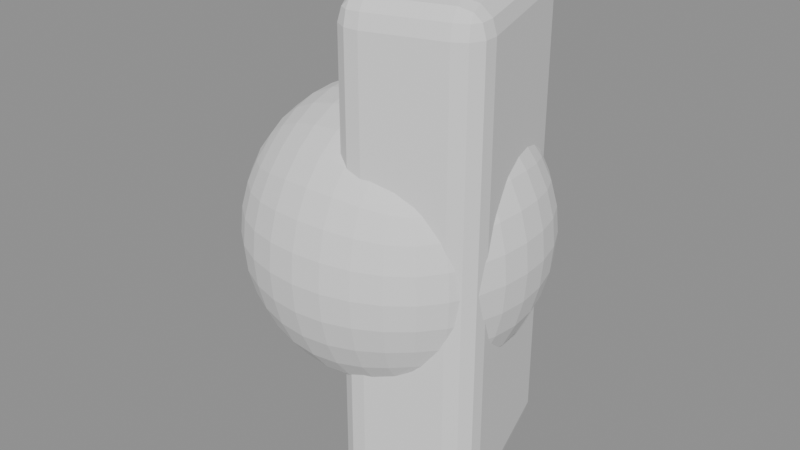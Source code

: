 # Source: answer.blend  (saved by Blender 4.2.66; exported with 4.5.12 LTS)
import bpy
from mathutils import Matrix  # noqa: F401  (used for matrix-valued properties, if any)

bpy.ops.wm.read_factory_settings(use_empty=True)
scene = bpy.context.scene
scene.name = 'Scene'

# ---- meshes
me_bodymesh = bpy.data.meshes.new('BodyMesh')
me_bodymesh.from_pydata([(-1.0, -1.0, -1.0), (-1.0, -1.0, 1.0), (-1.0, 1.0, -1.0), (-1.0, 1.0, 1.0), (1.0, -1.0, -1.0), (1.0, -1.0, 1.0), (1.0, 1.0, -1.0), (1.0, 1.0, 1.0)], [], [(0, 1, 3, 2), (2, 3, 7, 6), (6, 7, 5, 4), (4, 5, 1, 0), (2, 6, 4, 0), (7, 3, 1, 5)])
_uv = me_bodymesh.uv_layers.new(name='UVMap')
_uv.uv.foreach_set('vector', [0.375, 0.0, 0.625, 0.0, 0.625, 0.25, 0.375, 0.25, 0.375, 0.25, 0.625, 0.25, 0.625, 0.5, 0.375, 0.5, 0.375, 0.5, 0.625, 0.5, 0.625, 0.75, 0.375, 0.75, 0.375, 0.75, 0.625, 0.75, 0.625, 1.0, 0.375, 1.0, 0.125, 0.5, 0.375, 0.5, 0.375, 0.75, 0.125, 0.75, 0.625, 0.5, 0.875, 0.5, 0.875, 0.75, 0.625, 0.75])
me_bodymesh.update()
me_cuttermesh = bpy.data.meshes.new('CutterMesh')
me_cuttermesh.from_pydata([(-0.22, -0.46, -1.45), (-0.22, -0.62, -1.29), (-0.38, -0.46, -1.29), (-0.22, -0.5399, -1.429), (-0.2999, -0.46, -1.429), (-0.2965, -0.5365, -1.408), (-0.2999, -0.5986, -1.29), (-0.22, -0.5986, -1.37), (-0.2965, -0.5779, -1.367), (-0.3586, -0.46, -1.37), (-0.3586, -0.5399, -1.29), (-0.3379, -0.5365, -1.367), (-0.22, -0.62, 1.29), (-0.22, -0.46, 1.45), (-0.38, -0.46, 1.29), (-0.22, -0.5986, 1.37), (-0.2999, -0.5986, 1.29), (-0.2965, -0.5779, 1.367), (-0.2999, -0.46, 1.429), (-0.22, -0.5399, 1.429), (-0.2965, -0.5365, 1.408), (-0.3586, -0.5399, 1.29), (-0.3586, -0.46, 1.37), (-0.3379, -0.5365, 1.367), (-0.22, 0.46, -1.45), (-0.38, 0.46, -1.29), (-0.22, 0.62, -1.29), (-0.2999, 0.46, -1.429), (-0.22, 0.5399, -1.429), (-0.2965, 0.5365, -1.408), (-0.3586, 0.5399, -1.29), (-0.3586, 0.46, -1.37), (-0.3379, 0.5365, -1.367), (-0.22, 0.5986, -1.37), (-0.2999, 0.5986, -1.29), (-0.2965, 0.5779, -1.367), (-0.22, 0.46, 1.45), (-0.22, 0.62, 1.29), (-0.38, 0.46, 1.29), (-0.22, 0.5399, 1.429), (-0.2999, 0.46, 1.429), (-0.2965, 0.5365, 1.408), (-0.2999, 0.5986, 1.29), (-0.22, 0.5986, 1.37), (-0.2965, 0.5779, 1.367), (-0.3586, 0.46, 1.37), (-0.3586, 0.5399, 1.29), (-0.3379, 0.5365, 1.367), (0.22, -0.46, -1.45), (0.38, -0.46, -1.29), (0.22, -0.62, -1.29), (0.2999, -0.46, -1.429), (0.22, -0.5399, -1.429), (0.2965, -0.5365, -1.408), (0.3586, -0.5399, -1.29), (0.3586, -0.46, -1.37), (0.3379, -0.5365, -1.367), (0.22, -0.5986, -1.37), (0.2999, -0.5986, -1.29), (0.2965, -0.5779, -1.367), (0.22, -0.46, 1.45), (0.22, -0.62, 1.29), (0.38, -0.46, 1.29), (0.22, -0.5399, 1.429), (0.2999, -0.46, 1.429), (0.2965, -0.5365, 1.408), (0.2999, -0.5986, 1.29), (0.22, -0.5986, 1.37), (0.2965, -0.5779, 1.367), (0.3586, -0.46, 1.37), (0.3586, -0.5399, 1.29), (0.3379, -0.5365, 1.367), (0.22, 0.46, -1.45), (0.22, 0.62, -1.29), (0.38, 0.46, -1.29), (0.22, 0.5399, -1.429), (0.2999, 0.46, -1.429), (0.2965, 0.5365, -1.408), (0.2999, 0.5986, -1.29), (0.22, 0.5986, -1.37), (0.2965, 0.5779, -1.367), (0.3586, 0.46, -1.37), (0.3586, 0.5399, -1.29), (0.3379, 0.5365, -1.367), (0.22, 0.46, 1.45), (0.38, 0.46, 1.29), (0.22, 0.62, 1.29), (0.2999, 0.46, 1.429), (0.22, 0.5399, 1.429), (0.2965, 0.5365, 1.408), (0.3586, 0.5399, 1.29), (0.3586, 0.46, 1.37), (0.3379, 0.5365, 1.367), (0.22, 0.5986, 1.37), (0.2999, 0.5986, 1.29), (0.2965, 0.5779, 1.367)], [], [(50, 61, 12, 1), (74, 85, 62, 49), (84, 36, 13, 60), (2, 14, 38, 25), (26, 37, 86, 73), (0, 3, 5, 4), (3, 7, 8, 5), (1, 6, 8, 7), (6, 10, 11, 8), (2, 9, 11, 10), (9, 4, 5, 11), (5, 8, 11), (12, 15, 17, 16), (15, 19, 20, 17), (13, 18, 20, 19), (18, 22, 23, 20), (14, 21, 23, 22), (21, 16, 17, 23), (17, 20, 23), (24, 27, 29, 28), (27, 31, 32, 29), (25, 30, 32, 31), (30, 34, 35, 32), (26, 33, 35, 34), (33, 28, 29, 35), (29, 32, 35), (36, 39, 41, 40), (39, 43, 44, 41), (37, 42, 44, 43), (42, 46, 47, 44), (38, 45, 47, 46), (45, 40, 41, 47), (41, 44, 47), (48, 51, 53, 52), (51, 55, 56, 53), (49, 54, 56, 55), (54, 58, 59, 56), (50, 57, 59, 58), (57, 52, 53, 59), (53, 56, 59), (60, 63, 65, 64), (63, 67, 68, 65), (61, 66, 68, 67), (66, 70, 71, 68), (62, 69, 71, 70), (69, 64, 65, 71), (65, 68, 71), (72, 75, 77, 76), (75, 79, 80, 77), (73, 78, 80, 79), (78, 82, 83, 80), (74, 81, 83, 82), (81, 76, 77, 83), (77, 80, 83), (84, 87, 89, 88), (87, 91, 92, 89), (85, 90, 92, 91), (90, 94, 95, 92), (86, 93, 95, 94), (93, 88, 89, 95), (89, 92, 95), (24, 0, 4, 27), (27, 4, 9, 31), (31, 9, 2, 25), (1, 12, 16, 6), (6, 16, 21, 10), (10, 21, 14, 2), (13, 36, 40, 18), (18, 40, 45, 22), (22, 45, 38, 14), (37, 26, 34, 42), (42, 34, 30, 46), (46, 30, 25, 38), (72, 24, 28, 75), (75, 28, 33, 79), (79, 33, 26, 73), (36, 84, 88, 39), (39, 88, 93, 43), (43, 93, 86, 37), (85, 74, 82, 90), (90, 82, 78, 94), (94, 78, 73, 86), (48, 72, 76, 51), (51, 76, 81, 55), (55, 81, 74, 49), (84, 60, 64, 87), (87, 64, 69, 91), (91, 69, 62, 85), (61, 50, 58, 66), (66, 58, 54, 70), (70, 54, 49, 62), (0, 48, 52, 3), (3, 52, 57, 7), (7, 57, 50, 1), (60, 13, 19, 63), (63, 19, 15, 67), (67, 15, 12, 61), (24, 72, 48, 0)])
_uv = me_cuttermesh.uv_layers.new(name='UVMap')
_uv.uv.foreach_set('vector', [0.3888, 0.8026, 0.6112, 0.8026, 0.6112, 0.9474, 0.3888, 0.9474, 0.3888, 0.5323, 0.6112, 0.5323, 0.6112, 0.7177, 0.3888, 0.7177, 0.6776, 0.5323, 0.8224, 0.5323, 0.8224, 0.7177, 0.6776, 0.7177, 0.3888, 0.03226, 0.6112, 0.03226, 0.6112, 0.2177, 0.3888, 0.2177, 0.3888, 0.3026, 0.6112, 0.3026, 0.6112, 0.4474, 0.3888, 0.4474, 0.1776, 0.7177, 0.1776, 0.7338, 0.1525, 0.7332, 0.1514, 0.7177, 0.1776, 0.7338, 0.1776, 0.75, 0.1525, 0.75, 0.1525, 0.7332, 0.3888, 0.9474, 0.3888, 1.0, 0.375, 0.9725, 0.375, 0.9474, 0.3888, 0.0, 0.3888, 0.01615, 0.375, 0.01683, 0.375, 0.0, 0.3888, 0.03226, 0.375, 0.03226, 0.375, 0.01683, 0.3888, 0.01615, 0.125, 0.7177, 0.1514, 0.7177, 0.1525, 0.7332, 0.125, 0.7332, 0.1525, 0.7332, 0.1525, 0.75, 0.125, 0.7332, 0.6112, 0.9474, 0.6181, 0.9474, 0.6178, 1.0, 0.6112, 1.0, 0.6181, 0.9474, 0.625, 0.9474, 0.625, 1.0, 0.6178, 1.0, 0.8224, 0.7177, 0.875, 0.7177, 0.875, 0.7332, 0.8224, 0.75, 0.625, 0.03226, 0.6181, 0.03226, 0.6178, 0.01683, 0.625, 0.01683, 0.6112, 0.03226, 0.6112, 0.01615, 0.6178, 0.01683, 0.6181, 0.03226, 0.6112, 0.01615, 0.6112, 0.0, 0.6178, 0.0, 0.6178, 0.01683, 0.6178, 0.0, 0.625, 0.01683, 0.6178, 0.01683, 0.1776, 0.5323, 0.1514, 0.5323, 0.1525, 0.5168, 0.1776, 0.5162, 0.1514, 0.5323, 0.125, 0.5323, 0.125, 0.5168, 0.1525, 0.5168, 0.3888, 0.2177, 0.3888, 0.2338, 0.375, 0.2332, 0.375, 0.2177, 0.3888, 0.2338, 0.3888, 0.2764, 0.375, 0.2775, 0.375, 0.2332, 0.3888, 0.3026, 0.375, 0.3026, 0.375, 0.2775, 0.3888, 0.2764, 0.1776, 0.5, 0.1776, 0.5162, 0.1525, 0.5168, 0.1525, 0.5, 0.1525, 0.5168, 0.125, 0.5168, 0.1525, 0.5, 0.8224, 0.5323, 0.8224, 0.5, 0.875, 0.5168, 0.875, 0.5323, 0.625, 0.3026, 0.6181, 0.3026, 0.6178, 0.2775, 0.625, 0.25, 0.6112, 0.3026, 0.6112, 0.2764, 0.6178, 0.2775, 0.6181, 0.3026, 0.6112, 0.2764, 0.6112, 0.2338, 0.6178, 0.2332, 0.6178, 0.2775, 0.6112, 0.2177, 0.6181, 0.2177, 0.6178, 0.2332, 0.6112, 0.2338, 0.6181, 0.2177, 0.625, 0.2177, 0.625, 0.2332, 0.6178, 0.2332, 0.625, 0.2332, 0.6178, 0.2415, 0.6178, 0.2332, 0.3224, 0.7177, 0.3486, 0.7177, 0.3475, 0.7332, 0.3224, 0.7338, 0.3486, 0.7177, 0.3819, 0.7177, 0.3822, 0.7332, 0.3475, 0.7332, 0.3888, 0.7177, 0.3888, 0.7338, 0.3822, 0.7332, 0.3819, 0.7177, 0.3888, 0.7338, 0.3888, 0.7764, 0.375, 0.7775, 0.3822, 0.7332, 0.3888, 0.8026, 0.375, 0.8026, 0.375, 0.7775, 0.3888, 0.7764, 0.3224, 0.75, 0.3224, 0.7338, 0.3475, 0.7332, 0.3475, 0.75, 0.3475, 0.7332, 0.3611, 0.7332, 0.3475, 0.75, 0.6776, 0.7177, 0.6776, 0.75, 0.6525, 0.75, 0.6514, 0.7177, 0.625, 0.8026, 0.6181, 0.8026, 0.6178, 0.7775, 0.625, 0.7775, 0.6112, 0.8026, 0.6112, 0.7764, 0.6178, 0.7775, 0.6181, 0.8026, 0.6112, 0.7764, 0.6112, 0.7338, 0.6178, 0.7332, 0.6178, 0.7775, 0.6112, 0.7177, 0.6181, 0.7177, 0.6178, 0.7332, 0.6112, 0.7338, 0.6181, 0.7177, 0.6514, 0.7177, 0.6525, 0.75, 0.6178, 0.7332, 0.625, 0.7775, 0.6178, 0.7775, 0.6178, 0.7639, 0.3224, 0.5323, 0.3224, 0.5162, 0.3475, 0.5168, 0.3486, 0.5323, 0.3224, 0.5162, 0.3224, 0.5, 0.3475, 0.5, 0.3475, 0.5168, 0.3888, 0.4474, 0.3888, 0.4736, 0.375, 0.4725, 0.375, 0.4474, 0.3888, 0.4736, 0.3888, 0.5162, 0.3822, 0.5168, 0.375, 0.4725, 0.3888, 0.5323, 0.3819, 0.5323, 0.3822, 0.5168, 0.3888, 0.5162, 0.3819, 0.5323, 0.3486, 0.5323, 0.3475, 0.5168, 0.3822, 0.5168, 0.3475, 0.5168, 0.3475, 0.5, 0.3611, 0.5168, 0.6776, 0.5323, 0.6514, 0.5323, 0.6525, 0.5, 0.6776, 0.5, 0.6514, 0.5323, 0.6181, 0.5323, 0.6178, 0.5168, 0.6525, 0.5, 0.6112, 0.5323, 0.6112, 0.5162, 0.6178, 0.5168, 0.6181, 0.5323, 0.6112, 0.5162, 0.6112, 0.4736, 0.6178, 0.4725, 0.6178, 0.5168, 0.6112, 0.4474, 0.6181, 0.4474, 0.6178, 0.4725, 0.6112, 0.4736, 0.6181, 0.4474, 0.625, 0.4474, 0.625, 0.4725, 0.6178, 0.4725, 0.625, 0.4725, 0.6178, 0.4861, 0.6178, 0.4725, 0.1776, 0.5323, 0.1776, 0.7177, 0.1514, 0.7177, 0.1514, 0.5323, 0.1514, 0.5323, 0.1514, 0.7177, 0.125, 0.7177, 0.125, 0.5323, 0.375, 0.2177, 0.375, 0.03226, 0.3888, 0.03226, 0.3888, 0.2177, 0.3888, 0.9474, 0.6112, 0.9474, 0.6112, 1.0, 0.3888, 1.0, 0.3888, 0.0, 0.6112, 0.0, 0.6112, 0.01615, 0.3888, 0.01615, 0.3888, 0.01615, 0.6112, 0.01615, 0.6112, 0.03226, 0.3888, 0.03226, 0.8224, 0.7177, 0.8224, 0.5323, 0.875, 0.5323, 0.875, 0.7177, 0.625, 0.03226, 0.625, 0.2177, 0.6181, 0.2177, 0.6181, 0.03226, 0.6181, 0.03226, 0.6181, 0.2177, 0.6112, 0.2177, 0.6112, 0.03226, 0.6112, 0.3026, 0.3888, 0.3026, 0.3888, 0.2764, 0.6112, 0.2764, 0.6112, 0.2764, 0.3888, 0.2764, 0.3888, 0.2338, 0.6112, 0.2338, 0.6112, 0.2338, 0.3888, 0.2338, 0.3888, 0.2177, 0.6112, 0.2177, 0.3224, 0.5323, 0.1776, 0.5323, 0.1776, 0.5162, 0.3224, 0.5162, 0.3224, 0.5162, 0.1776, 0.5162, 0.1776, 0.5, 0.3224, 0.5, 0.375, 0.4474, 0.375, 0.3026, 0.3888, 0.3026, 0.3888, 0.4474, 0.8224, 0.5323, 0.6776, 0.5323, 0.6776, 0.5, 0.8224, 0.5, 0.625, 0.3026, 0.625, 0.4474, 0.6181, 0.4474, 0.6181, 0.3026, 0.6181, 0.3026, 0.6181, 0.4474, 0.6112, 0.4474, 0.6112, 0.3026, 0.6112, 0.5323, 0.3888, 0.5323, 0.3888, 0.5162, 0.6112, 0.5162, 0.6112, 0.5162, 0.3888, 0.5162, 0.3888, 0.4736, 0.6112, 0.4736, 0.6112, 0.4736, 0.3888, 0.4736, 0.3888, 0.4474, 0.6112, 0.4474, 0.3224, 0.7177, 0.3224, 0.5323, 0.3486, 0.5323, 0.3486, 0.7177, 0.3486, 0.7177, 0.3486, 0.5323, 0.3819, 0.5323, 0.3819, 0.7177, 0.3819, 0.7177, 0.3819, 0.5323, 0.3888, 0.5323, 0.3888, 0.7177, 0.6776, 0.5323, 0.6776, 0.7177, 0.6514, 0.7177, 0.6514, 0.5323, 0.6514, 0.5323, 0.6514, 0.7177, 0.6181, 0.7177, 0.6181, 0.5323, 0.6181, 0.5323, 0.6181, 0.7177, 0.6112, 0.7177, 0.6112, 0.5323, 0.6112, 0.8026, 0.3888, 0.8026, 0.3888, 0.7764, 0.6112, 0.7764, 0.6112, 0.7764, 0.3888, 0.7764, 0.3888, 0.7338, 0.6112, 0.7338, 0.6112, 0.7338, 0.3888, 0.7338, 0.3888, 0.7177, 0.6112, 0.7177, 0.1776, 0.7177, 0.3224, 0.7177, 0.3224, 0.7338, 0.1776, 0.7338, 0.1776, 0.7338, 0.3224, 0.7338, 0.3224, 0.75, 0.1776, 0.75, 0.375, 0.9474, 0.375, 0.8026, 0.3888, 0.8026, 0.3888, 0.9474, 0.6776, 0.7177, 0.8224, 0.7177, 0.8224, 0.75, 0.6776, 0.75, 0.625, 0.8026, 0.625, 0.9474, 0.6181, 0.9474, 0.6181, 0.8026, 0.6181, 0.8026, 0.6181, 0.9474, 0.6112, 0.9474, 0.6112, 0.8026, 0.1776, 0.5323, 0.3224, 0.5323, 0.3224, 0.7177, 0.1776, 0.7177])
me_cuttermesh.update()
me_guidemesh = bpy.data.meshes.new('GuideMesh')
me_guidemesh.from_pydata([(-0.22, -0.46, -1.45), (-0.22, -0.62, -1.29), (-0.38, -0.46, -1.29), (-0.22, -0.5399, -1.429), (-0.2999, -0.46, -1.429), (-0.2965, -0.5365, -1.408), (-0.2999, -0.5986, -1.29), (-0.22, -0.5986, -1.37), (-0.2965, -0.5779, -1.367), (-0.3586, -0.46, -1.37), (-0.3586, -0.5399, -1.29), (-0.3379, -0.5365, -1.367), (-0.22, -0.62, 1.29), (-0.22, -0.46, 1.45), (-0.38, -0.46, 1.29), (-0.22, -0.5986, 1.37), (-0.2999, -0.5986, 1.29), (-0.2965, -0.5779, 1.367), (-0.2999, -0.46, 1.429), (-0.22, -0.5399, 1.429), (-0.2965, -0.5365, 1.408), (-0.3586, -0.5399, 1.29), (-0.3586, -0.46, 1.37), (-0.3379, -0.5365, 1.367), (-0.22, 0.46, -1.45), (-0.38, 0.46, -1.29), (-0.22, 0.62, -1.29), (-0.2999, 0.46, -1.429), (-0.22, 0.5399, -1.429), (-0.2965, 0.5365, -1.408), (-0.3586, 0.5399, -1.29), (-0.3586, 0.46, -1.37), (-0.3379, 0.5365, -1.367), (-0.22, 0.5986, -1.37), (-0.2999, 0.5986, -1.29), (-0.2965, 0.5779, -1.367), (-0.22, 0.46, 1.45), (-0.22, 0.62, 1.29), (-0.38, 0.46, 1.29), (-0.22, 0.5399, 1.429), (-0.2999, 0.46, 1.429), (-0.2965, 0.5365, 1.408), (-0.2999, 0.5986, 1.29), (-0.22, 0.5986, 1.37), (-0.2965, 0.5779, 1.367), (-0.3586, 0.46, 1.37), (-0.3586, 0.5399, 1.29), (-0.3379, 0.5365, 1.367), (0.22, -0.46, -1.45), (0.38, -0.46, -1.29), (0.22, -0.62, -1.29), (0.2999, -0.46, -1.429), (0.22, -0.5399, -1.429), (0.2965, -0.5365, -1.408), (0.3586, -0.5399, -1.29), (0.3586, -0.46, -1.37), (0.3379, -0.5365, -1.367), (0.22, -0.5986, -1.37), (0.2999, -0.5986, -1.29), (0.2965, -0.5779, -1.367), (0.22, -0.46, 1.45), (0.22, -0.62, 1.29), (0.38, -0.46, 1.29), (0.22, -0.5399, 1.429), (0.2999, -0.46, 1.429), (0.2965, -0.5365, 1.408), (0.2999, -0.5986, 1.29), (0.22, -0.5986, 1.37), (0.2965, -0.5779, 1.367), (0.3586, -0.46, 1.37), (0.3586, -0.5399, 1.29), (0.3379, -0.5365, 1.367), (0.22, 0.46, -1.45), (0.22, 0.62, -1.29), (0.38, 0.46, -1.29), (0.22, 0.5399, -1.429), (0.2999, 0.46, -1.429), (0.2965, 0.5365, -1.408), (0.2999, 0.5986, -1.29), (0.22, 0.5986, -1.37), (0.2965, 0.5779, -1.367), (0.3586, 0.46, -1.37), (0.3586, 0.5399, -1.29), (0.3379, 0.5365, -1.367), (0.22, 0.46, 1.45), (0.38, 0.46, 1.29), (0.22, 0.62, 1.29), (0.2999, 0.46, 1.429), (0.22, 0.5399, 1.429), (0.2965, 0.5365, 1.408), (0.3586, 0.5399, 1.29), (0.3586, 0.46, 1.37), (0.3379, 0.5365, 1.367), (0.22, 0.5986, 1.37), (0.2999, 0.5986, 1.29), (0.2965, 0.5779, 1.367)], [], [(50, 61, 12, 1), (74, 85, 62, 49), (84, 36, 13, 60), (2, 14, 38, 25), (26, 37, 86, 73), (0, 3, 5, 4), (3, 7, 8, 5), (1, 6, 8, 7), (6, 10, 11, 8), (2, 9, 11, 10), (9, 4, 5, 11), (5, 8, 11), (12, 15, 17, 16), (15, 19, 20, 17), (13, 18, 20, 19), (18, 22, 23, 20), (14, 21, 23, 22), (21, 16, 17, 23), (17, 20, 23), (24, 27, 29, 28), (27, 31, 32, 29), (25, 30, 32, 31), (30, 34, 35, 32), (26, 33, 35, 34), (33, 28, 29, 35), (29, 32, 35), (36, 39, 41, 40), (39, 43, 44, 41), (37, 42, 44, 43), (42, 46, 47, 44), (38, 45, 47, 46), (45, 40, 41, 47), (41, 44, 47), (48, 51, 53, 52), (51, 55, 56, 53), (49, 54, 56, 55), (54, 58, 59, 56), (50, 57, 59, 58), (57, 52, 53, 59), (53, 56, 59), (60, 63, 65, 64), (63, 67, 68, 65), (61, 66, 68, 67), (66, 70, 71, 68), (62, 69, 71, 70), (69, 64, 65, 71), (65, 68, 71), (72, 75, 77, 76), (75, 79, 80, 77), (73, 78, 80, 79), (78, 82, 83, 80), (74, 81, 83, 82), (81, 76, 77, 83), (77, 80, 83), (84, 87, 89, 88), (87, 91, 92, 89), (85, 90, 92, 91), (90, 94, 95, 92), (86, 93, 95, 94), (93, 88, 89, 95), (89, 92, 95), (24, 0, 4, 27), (27, 4, 9, 31), (31, 9, 2, 25), (1, 12, 16, 6), (6, 16, 21, 10), (10, 21, 14, 2), (13, 36, 40, 18), (18, 40, 45, 22), (22, 45, 38, 14), (37, 26, 34, 42), (42, 34, 30, 46), (46, 30, 25, 38), (72, 24, 28, 75), (75, 28, 33, 79), (79, 33, 26, 73), (36, 84, 88, 39), (39, 88, 93, 43), (43, 93, 86, 37), (85, 74, 82, 90), (90, 82, 78, 94), (94, 78, 73, 86), (48, 72, 76, 51), (51, 76, 81, 55), (55, 81, 74, 49), (84, 60, 64, 87), (87, 64, 69, 91), (91, 69, 62, 85), (61, 50, 58, 66), (66, 58, 54, 70), (70, 54, 49, 62), (0, 48, 52, 3), (3, 52, 57, 7), (7, 57, 50, 1), (60, 13, 19, 63), (63, 19, 15, 67), (67, 15, 12, 61), (24, 72, 48, 0)])
_uv = me_guidemesh.uv_layers.new(name='UVMap')
_uv.uv.foreach_set('vector', [0.3888, 0.8026, 0.6112, 0.8026, 0.6112, 0.9474, 0.3888, 0.9474, 0.3888, 0.5323, 0.6112, 0.5323, 0.6112, 0.7177, 0.3888, 0.7177, 0.6776, 0.5323, 0.8224, 0.5323, 0.8224, 0.7177, 0.6776, 0.7177, 0.3888, 0.03226, 0.6112, 0.03226, 0.6112, 0.2177, 0.3888, 0.2177, 0.3888, 0.3026, 0.6112, 0.3026, 0.6112, 0.4474, 0.3888, 0.4474, 0.1776, 0.7177, 0.1776, 0.7338, 0.1525, 0.7332, 0.1514, 0.7177, 0.1776, 0.7338, 0.1776, 0.75, 0.1525, 0.75, 0.1525, 0.7332, 0.3888, 0.9474, 0.3888, 1.0, 0.375, 0.9725, 0.375, 0.9474, 0.3888, 0.0, 0.3888, 0.01615, 0.375, 0.01683, 0.375, 0.0, 0.3888, 0.03226, 0.375, 0.03226, 0.375, 0.01683, 0.3888, 0.01615, 0.125, 0.7177, 0.1514, 0.7177, 0.1525, 0.7332, 0.125, 0.7332, 0.1525, 0.7332, 0.1525, 0.75, 0.125, 0.7332, 0.6112, 0.9474, 0.6181, 0.9474, 0.6178, 1.0, 0.6112, 1.0, 0.6181, 0.9474, 0.625, 0.9474, 0.625, 1.0, 0.6178, 1.0, 0.8224, 0.7177, 0.875, 0.7177, 0.875, 0.7332, 0.8224, 0.75, 0.625, 0.03226, 0.6181, 0.03226, 0.6178, 0.01683, 0.625, 0.01683, 0.6112, 0.03226, 0.6112, 0.01615, 0.6178, 0.01683, 0.6181, 0.03226, 0.6112, 0.01615, 0.6112, 0.0, 0.6178, 0.0, 0.6178, 0.01683, 0.6178, 0.0, 0.625, 0.01683, 0.6178, 0.01683, 0.1776, 0.5323, 0.1514, 0.5323, 0.1525, 0.5168, 0.1776, 0.5162, 0.1514, 0.5323, 0.125, 0.5323, 0.125, 0.5168, 0.1525, 0.5168, 0.3888, 0.2177, 0.3888, 0.2338, 0.375, 0.2332, 0.375, 0.2177, 0.3888, 0.2338, 0.3888, 0.2764, 0.375, 0.2775, 0.375, 0.2332, 0.3888, 0.3026, 0.375, 0.3026, 0.375, 0.2775, 0.3888, 0.2764, 0.1776, 0.5, 0.1776, 0.5162, 0.1525, 0.5168, 0.1525, 0.5, 0.1525, 0.5168, 0.125, 0.5168, 0.1525, 0.5, 0.8224, 0.5323, 0.8224, 0.5, 0.875, 0.5168, 0.875, 0.5323, 0.625, 0.3026, 0.6181, 0.3026, 0.6178, 0.2775, 0.625, 0.25, 0.6112, 0.3026, 0.6112, 0.2764, 0.6178, 0.2775, 0.6181, 0.3026, 0.6112, 0.2764, 0.6112, 0.2338, 0.6178, 0.2332, 0.6178, 0.2775, 0.6112, 0.2177, 0.6181, 0.2177, 0.6178, 0.2332, 0.6112, 0.2338, 0.6181, 0.2177, 0.625, 0.2177, 0.625, 0.2332, 0.6178, 0.2332, 0.625, 0.2332, 0.6178, 0.2415, 0.6178, 0.2332, 0.3224, 0.7177, 0.3486, 0.7177, 0.3475, 0.7332, 0.3224, 0.7338, 0.3486, 0.7177, 0.3819, 0.7177, 0.3822, 0.7332, 0.3475, 0.7332, 0.3888, 0.7177, 0.3888, 0.7338, 0.3822, 0.7332, 0.3819, 0.7177, 0.3888, 0.7338, 0.3888, 0.7764, 0.375, 0.7775, 0.3822, 0.7332, 0.3888, 0.8026, 0.375, 0.8026, 0.375, 0.7775, 0.3888, 0.7764, 0.3224, 0.75, 0.3224, 0.7338, 0.3475, 0.7332, 0.3475, 0.75, 0.3475, 0.7332, 0.3611, 0.7332, 0.3475, 0.75, 0.6776, 0.7177, 0.6776, 0.75, 0.6525, 0.75, 0.6514, 0.7177, 0.625, 0.8026, 0.6181, 0.8026, 0.6178, 0.7775, 0.625, 0.7775, 0.6112, 0.8026, 0.6112, 0.7764, 0.6178, 0.7775, 0.6181, 0.8026, 0.6112, 0.7764, 0.6112, 0.7338, 0.6178, 0.7332, 0.6178, 0.7775, 0.6112, 0.7177, 0.6181, 0.7177, 0.6178, 0.7332, 0.6112, 0.7338, 0.6181, 0.7177, 0.6514, 0.7177, 0.6525, 0.75, 0.6178, 0.7332, 0.625, 0.7775, 0.6178, 0.7775, 0.6178, 0.7639, 0.3224, 0.5323, 0.3224, 0.5162, 0.3475, 0.5168, 0.3486, 0.5323, 0.3224, 0.5162, 0.3224, 0.5, 0.3475, 0.5, 0.3475, 0.5168, 0.3888, 0.4474, 0.3888, 0.4736, 0.375, 0.4725, 0.375, 0.4474, 0.3888, 0.4736, 0.3888, 0.5162, 0.3822, 0.5168, 0.375, 0.4725, 0.3888, 0.5323, 0.3819, 0.5323, 0.3822, 0.5168, 0.3888, 0.5162, 0.3819, 0.5323, 0.3486, 0.5323, 0.3475, 0.5168, 0.3822, 0.5168, 0.3475, 0.5168, 0.3475, 0.5, 0.3611, 0.5168, 0.6776, 0.5323, 0.6514, 0.5323, 0.6525, 0.5, 0.6776, 0.5, 0.6514, 0.5323, 0.6181, 0.5323, 0.6178, 0.5168, 0.6525, 0.5, 0.6112, 0.5323, 0.6112, 0.5162, 0.6178, 0.5168, 0.6181, 0.5323, 0.6112, 0.5162, 0.6112, 0.4736, 0.6178, 0.4725, 0.6178, 0.5168, 0.6112, 0.4474, 0.6181, 0.4474, 0.6178, 0.4725, 0.6112, 0.4736, 0.6181, 0.4474, 0.625, 0.4474, 0.625, 0.4725, 0.6178, 0.4725, 0.625, 0.4725, 0.6178, 0.4861, 0.6178, 0.4725, 0.1776, 0.5323, 0.1776, 0.7177, 0.1514, 0.7177, 0.1514, 0.5323, 0.1514, 0.5323, 0.1514, 0.7177, 0.125, 0.7177, 0.125, 0.5323, 0.375, 0.2177, 0.375, 0.03226, 0.3888, 0.03226, 0.3888, 0.2177, 0.3888, 0.9474, 0.6112, 0.9474, 0.6112, 1.0, 0.3888, 1.0, 0.3888, 0.0, 0.6112, 0.0, 0.6112, 0.01615, 0.3888, 0.01615, 0.3888, 0.01615, 0.6112, 0.01615, 0.6112, 0.03226, 0.3888, 0.03226, 0.8224, 0.7177, 0.8224, 0.5323, 0.875, 0.5323, 0.875, 0.7177, 0.625, 0.03226, 0.625, 0.2177, 0.6181, 0.2177, 0.6181, 0.03226, 0.6181, 0.03226, 0.6181, 0.2177, 0.6112, 0.2177, 0.6112, 0.03226, 0.6112, 0.3026, 0.3888, 0.3026, 0.3888, 0.2764, 0.6112, 0.2764, 0.6112, 0.2764, 0.3888, 0.2764, 0.3888, 0.2338, 0.6112, 0.2338, 0.6112, 0.2338, 0.3888, 0.2338, 0.3888, 0.2177, 0.6112, 0.2177, 0.3224, 0.5323, 0.1776, 0.5323, 0.1776, 0.5162, 0.3224, 0.5162, 0.3224, 0.5162, 0.1776, 0.5162, 0.1776, 0.5, 0.3224, 0.5, 0.375, 0.4474, 0.375, 0.3026, 0.3888, 0.3026, 0.3888, 0.4474, 0.8224, 0.5323, 0.6776, 0.5323, 0.6776, 0.5, 0.8224, 0.5, 0.625, 0.3026, 0.625, 0.4474, 0.6181, 0.4474, 0.6181, 0.3026, 0.6181, 0.3026, 0.6181, 0.4474, 0.6112, 0.4474, 0.6112, 0.3026, 0.6112, 0.5323, 0.3888, 0.5323, 0.3888, 0.5162, 0.6112, 0.5162, 0.6112, 0.5162, 0.3888, 0.5162, 0.3888, 0.4736, 0.6112, 0.4736, 0.6112, 0.4736, 0.3888, 0.4736, 0.3888, 0.4474, 0.6112, 0.4474, 0.3224, 0.7177, 0.3224, 0.5323, 0.3486, 0.5323, 0.3486, 0.7177, 0.3486, 0.7177, 0.3486, 0.5323, 0.3819, 0.5323, 0.3819, 0.7177, 0.3819, 0.7177, 0.3819, 0.5323, 0.3888, 0.5323, 0.3888, 0.7177, 0.6776, 0.5323, 0.6776, 0.7177, 0.6514, 0.7177, 0.6514, 0.5323, 0.6514, 0.5323, 0.6514, 0.7177, 0.6181, 0.7177, 0.6181, 0.5323, 0.6181, 0.5323, 0.6181, 0.7177, 0.6112, 0.7177, 0.6112, 0.5323, 0.6112, 0.8026, 0.3888, 0.8026, 0.3888, 0.7764, 0.6112, 0.7764, 0.6112, 0.7764, 0.3888, 0.7764, 0.3888, 0.7338, 0.6112, 0.7338, 0.6112, 0.7338, 0.3888, 0.7338, 0.3888, 0.7177, 0.6112, 0.7177, 0.1776, 0.7177, 0.3224, 0.7177, 0.3224, 0.7338, 0.1776, 0.7338, 0.1776, 0.7338, 0.3224, 0.7338, 0.3224, 0.75, 0.1776, 0.75, 0.375, 0.9474, 0.375, 0.8026, 0.3888, 0.8026, 0.3888, 0.9474, 0.6776, 0.7177, 0.8224, 0.7177, 0.8224, 0.75, 0.6776, 0.75, 0.625, 0.8026, 0.625, 0.9474, 0.6181, 0.9474, 0.6181, 0.8026, 0.6181, 0.8026, 0.6181, 0.9474, 0.6112, 0.9474, 0.6112, 0.8026, 0.1776, 0.5323, 0.3224, 0.5323, 0.3224, 0.7177, 0.1776, 0.7177])
me_guidemesh.update()

# ---- objects
ob_body = bpy.data.objects.new('Body', me_bodymesh)
ob_cutter = bpy.data.objects.new('Cutter', me_cuttermesh)
ob_guide = bpy.data.objects.new('Guide', me_guidemesh)

# ---- transforms, parenting, visibility, modifiers, constraints
ob_body.location = (0.0, 0.0, 0.0)
_m = ob_body.modifiers.new('Subdivision', 'SUBSURF')
_m.levels = 3
_m.render_levels = 3
_m = ob_body.modifiers.new('Boolean', 'BOOLEAN')
_m.object = ob_cutter
ob_cutter.location = (0.28, 0.06, 0.0)
ob_cutter.rotation_euler = (0.0, 0.0, 0.2967)
ob_guide.location = (0.28, 0.06, 0.0)
ob_guide.rotation_euler = (0.0, 0.0, 0.2967)
ob_guide.hide_viewport = True
ob_guide.hide_render = True

# ---- collection membership
scene.collection.objects.link(ob_body)
scene.collection.objects.link(ob_cutter)
scene.collection.objects.link(ob_guide)

# ---- scene / render settings (as saved in the file)
scene.frame_start = 1; scene.frame_end = 250; scene.frame_set(1)
scene.render.engine = 'BLENDER_EEVEE_NEXT'
bpy.context.view_layer.update()

# ---- added for rendering (the .blend has no active camera and no usable light): camera, sun + grey world if the file has none
cam_auto = bpy.data.cameras.new('AutoCamera')
cam_auto.lens = 50.0
cam_auto.sensor_width = 36.0
cam_auto.clip_end = 1000.0
ob_auto_camera = bpy.data.objects.new('AutoCamera', cam_auto)
scene.collection.objects.link(ob_auto_camera)
ob_auto_camera.location = (3.46782, -4.16139, 2.77426)
ob_auto_camera.rotation_euler = (1.09748, -7.21219e-08, 0.694738)
scene.camera = ob_auto_camera
light_auto_sun = bpy.data.lights.new('AutoSun', 'SUN')
light_auto_sun.energy = 3.0
light_auto_sun.angle = 0.0523599
ob_auto_sun = bpy.data.objects.new('AutoSun', light_auto_sun)
scene.collection.objects.link(ob_auto_sun)
ob_auto_sun.rotation_euler = (0.872665, 0.174533, 0.523599)
if scene.world is None:
    world_auto = bpy.data.worlds.new('AutoWorld')
    world_auto.color = (0.3, 0.3, 0.3)
    scene.world = world_auto
bpy.context.view_layer.update()
